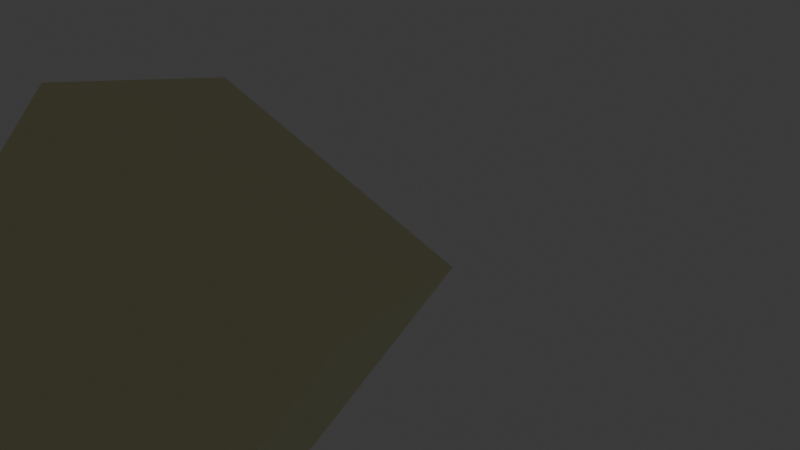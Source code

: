 # Source: untitled.blend  (saved by Blender 4.2.66; exported with 4.5.12 LTS)
import bpy
from mathutils import Matrix  # noqa: F401  (used for matrix-valued properties, if any)

bpy.ops.wm.read_factory_settings(use_empty=True)
scene = bpy.context.scene
scene.name = 'Scene'

# ---- collections
col_collection = bpy.data.collections.new('Collection'); scene.collection.children.link(col_collection)

# ---- images (referenced by path relative to the original .blend; pixels are not part of the script)
import os
ASSET_DIR = os.environ.get("B2B_ASSET_DIR", "")  # directory of the original .blend (textures are referenced by path, not embedded)
HERE = os.path.dirname(os.path.abspath(__file__))  # packed textures are extracted next to this script under _unpacked/

def load_image(name, relpath, width, height, colorspace="sRGB"):
    """Load a texture the original file referenced (path relative to the .blend, or extracted next to this script)."""
    p = next((c for c in (os.path.join(HERE, relpath), os.path.join(ASSET_DIR, relpath)) if relpath and os.path.exists(c)), "")
    if p:
        img = bpy.data.images.load(p, check_existing=True)
        img.name = name
    else:  # same state as the original file: an image datablock whose file is absent (Cycles renders it pink)
        img = bpy.data.images.new(name, width, height)
        img.source = "FILE"
        img.filepath = "//" + (relpath or name)
    img.colorspace_settings.name = colorspace
    return img
img_color_121212_hdr = load_image('color_121212.hdr', '_unpacked/color_121212.65d61510.hdr', 4, 4, 'Linear Rec.709')

# ---- materials (node trees are filled in below, after node groups)
mat_material_002 = bpy.data.materials.new('Material.002')

# ---- material node trees
mat_material_002.use_nodes = True; mat_material_002.node_tree.nodes.clear()
_N = mat_material_002.node_tree.nodes; _L = mat_material_002.node_tree.links
n0 = _N.new('ShaderNodeBsdfPrincipled'); n0.name = 'Principled BSDF'; n0.location = (10, 300)
n0.inputs[0].default_value = (0.8006, 0.7974, 0.4529, 1.0)
n1 = _N.new('ShaderNodeOutputMaterial'); n1.name = 'Material Output'; n1.location = (300, 300)
_L.new(n0.outputs[0], n1.inputs[0])
n1.is_active_output = True

# ---- world
world_world = bpy.data.worlds.new('World'); scene.world = world_world
world_world.use_nodes = True; world_world.node_tree.nodes.clear()
_N = world_world.node_tree.nodes; _L = world_world.node_tree.links
n0 = _N.new('ShaderNodeOutputWorld'); n0.name = 'World Output'; n0.location = (300, 300)
n1 = _N.new('ShaderNodeBackground'); n1.name = 'Background'; n1.location = (10, 300)
n2 = _N.new('ShaderNodeTexEnvironment'); n2.name = 'Environment Texture'; n2.location = (-390, 300)
n2.image = img_color_121212_hdr
n3 = _N.new('ShaderNodeMapping'); n3.name = 'Mapping'; n3.location = (-590, 300)
n4 = _N.new('ShaderNodeTexCoord'); n4.name = 'Texture Coordinate'; n4.location = (-790, 300)
_L.new(n1.outputs[0], n0.inputs[0])
_L.new(n2.outputs[0], n1.inputs[0])
_L.new(n3.outputs[0], n2.inputs[0])
_L.new(n4.outputs[0], n3.inputs[0])
n0.is_active_output = True
world_world.color = (0.05088, 0.05088, 0.05088)
world_world.sun_shadow_jitter_overblur = 0.0

# ---- cameras
cam_camera = bpy.data.cameras.new('Camera')
cam_camera.clip_end = 100.0
cam_camera.ortho_scale = 7.314
cam_camera_001 = bpy.data.cameras.new('Camera.001')
cam_camera_001.sensor_fit = 'HORIZONTAL'
cam_camera_001.clip_end = 100.0
cam_camera_001.sensor_height = 20.25
cam_camera_001.dof.focus_distance = 0.0
cam_camera_001.dof.aperture_fstop = 0.0

# ---- meshes
me_cube_001 = bpy.data.meshes.new('Cube.001')
me_cube_001.from_pydata([(-1.0, -1.0, -1.0), (-1.0, -1.0, 1.0), (-1.0, 1.0, -1.0), (-1.0, 1.0, 1.0), (1.0, -1.0, -1.0), (1.0, -1.0, 1.0), (1.0, 1.0, -1.0), (1.0, 1.0, 1.0)], [], [(0, 1, 3, 2), (2, 3, 7, 6), (6, 7, 5, 4), (4, 5, 1, 0), (2, 6, 4, 0), (7, 3, 1, 5)])
_uv = me_cube_001.uv_layers.new(name='UVMap')
_uv.uv.foreach_set('vector', [0.375, 0.0, 0.625, 0.0, 0.625, 0.25, 0.375, 0.25, 0.375, 0.25, 0.625, 0.25, 0.625, 0.5, 0.375, 0.5, 0.375, 0.5, 0.625, 0.5, 0.625, 0.75, 0.375, 0.75, 0.375, 0.75, 0.625, 0.75, 0.625, 1.0, 0.375, 1.0, 0.125, 0.5, 0.375, 0.5, 0.375, 0.75, 0.125, 0.75, 0.625, 0.5, 0.875, 0.5, 0.875, 0.75, 0.625, 0.75])
me_cube_001.materials.append(mat_material_002)
me_cube_001.update()

# ---- objects
ob_camera = bpy.data.objects.new('Camera', cam_camera)
ob_cube = bpy.data.objects.new('Cube', me_cube_001)
ob_camera_001 = bpy.data.objects.new('Camera.001', cam_camera_001)

# ---- transforms, parenting, visibility, modifiers, constraints
ob_camera.location = (7.359, -6.926, 4.958)
ob_camera.rotation_euler = (1.109, 0.0, 0.8149)
ob_camera.lock_rotations_4d = False
ob_camera.empty_display_type = 'ARROWS'
ob_camera.color = (0.0, 0.0, 0.0, 0.0)
ob_camera.display_type = 'WIRE'
ob_camera.lineart.crease_threshold = 0.0
ob_cube.location = (0.07958, -2.64, -0.01)
ob_cube.rotation_euler = (1.224, 0.5186, 0.3061)
ob_cube.scale = (1.438, 1.438, 1.438)
ob_camera_001.location = (7.359, -6.926, 4.958)
ob_camera_001.rotation_euler = (1.109, 3.283e-08, 0.8149)

# ---- collection membership
col_collection.objects.link(ob_camera)
col_collection.objects.link(ob_cube)
col_collection.objects.link(ob_camera_001)

# ---- scene / render settings (as saved in the file)
scene.camera = ob_camera
scene.frame_start = 1; scene.frame_end = 250; scene.frame_set(130)
scene.render.engine = 'BLENDER_EEVEE_NEXT'
bpy.context.view_layer.update()
